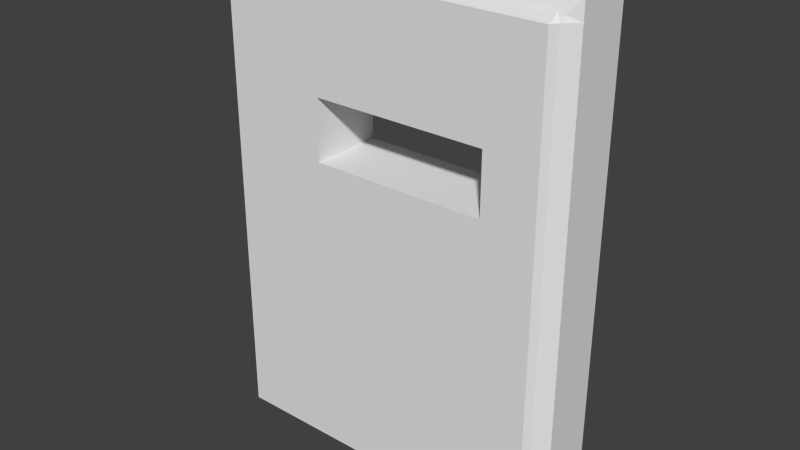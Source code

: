 # Source: sign1.blend  (saved by Blender 2.76.0; exported with 4.5.12 LTS)
import bpy
from mathutils import Matrix  # noqa: F401  (used for matrix-valued properties, if any)

bpy.ops.wm.read_factory_settings(use_empty=True)
scene = bpy.context.scene
scene.name = 'Scene'

# ---- collections
col_collection_1 = bpy.data.collections.new('Collection 1'); scene.collection.children.link(col_collection_1)

# ---- materials (node trees are filled in below, after node groups)
mat_material = bpy.data.materials.new('Material')
mat_material.alpha_threshold = 0.0
mat_material.use_transparent_shadow = False
mat_material.roughness = 0.5
mat_material.line_color = (0.0, 0.0, 0.0, 1.0)

# ---- material node trees

# ---- world
world_world = bpy.data.worlds.new('World'); scene.world = world_world
world_world.color = (0.05088, 0.05088, 0.05088)
world_world.use_sun_shadow = False
world_world.sun_shadow_jitter_overblur = 0.0
world_world.cycles.sampling_method = 'MANUAL'
world_world.cycles.sample_map_resolution = 256

# ---- meshes
me_sign = bpy.data.meshes.new('Sign')
me_sign.from_pydata([(4.902, 0.8518, -6.578), (4.563, -0.921, -6.578), (-4.556, -0.9316, -6.578), (-4.916, 0.8518, -6.578), (4.902, 0.8518, 6.545), (4.603, -0.8173, 6.202), (-4.547, -0.8173, 6.202), (-4.916, 0.8518, 6.545), (4.902, -0.6209, -6.578), (-4.916, -0.6209, -6.578), (4.902, -0.6209, 6.545), (-4.916, -0.6209, 6.545), (4.902, 0.8518, 6.054), (4.563, -0.921, 6.054), (-4.556, -0.9316, 6.054), (-4.916, 0.8518, 6.054), (-4.916, -0.6209, 6.054), (4.902, -0.6209, 6.054), (-4.425, 0.8518, -6.578), (-4.425, -1.112, -6.578), (-4.425, 0.8518, 6.545), (-4.425, -0.8173, 6.202), (-4.425, -0.6209, 6.545), (-4.425, -0.6209, -6.578), (-4.425, 0.8518, 6.054), (-4.425, -1.112, 6.054), (4.435, -0.6209, 6.545), (4.435, 0.8518, -6.578), (4.435, -1.112, -6.578), (4.435, 0.8518, 6.545), (4.435, -0.8173, 6.202), (4.435, -0.6209, -6.578), (4.435, 0.8518, 6.054), (4.435, -1.112, 6.054), (-4.916, -0.6209, 3.129), (4.902, -0.6209, 3.129), (4.902, 0.8518, 3.129), (4.563, -0.921, 3.129), (-4.556, -0.9316, 3.129), (-4.916, 0.8518, 3.129), (-4.425, -1.112, 3.129), (-4.425, 0.8518, 3.129), (4.435, 0.8518, 3.129), (4.435, -1.112, 3.129), (-4.916, -0.6209, 1.484), (4.902, -0.6209, 1.484), (-4.425, -1.112, 1.484), (4.435, -1.112, 1.484), (4.902, 0.8518, 1.484), (4.563, -0.921, 1.484), (-4.556, -0.9316, 1.484), (-4.916, 0.8518, 1.484), (-4.425, 0.8518, 1.484), (4.435, 0.8518, 1.484), (-1.7, 0.8518, -6.578), (-1.7, -1.112, -6.578), (-1.7, 0.8518, 6.545), (-1.7, -0.8173, 6.202), (-1.7, -0.6209, -6.578), (-1.7, 0.8518, 6.054), (-1.7, -1.112, 6.054), (-1.7, -0.6209, 6.545), (-1.7, 0.8518, 3.129), (-1.7, -1.112, 3.129), (-1.7, -1.112, 1.484), (-1.7, 0.8518, 1.484), (3.025, -0.6209, 6.545), (3.025, 0.8518, -6.578), (3.025, -1.112, -6.578), (3.025, 0.8518, 6.545), (3.025, -0.8173, 6.202), (3.025, -0.6209, -6.578), (3.025, 0.8518, 6.054), (3.025, -1.112, 6.054), (3.025, 0.8518, 3.129), (3.025, -1.112, 3.129), (3.025, -1.112, 1.484), (3.025, 0.8518, 1.484)], [], [(23, 19, 2, 9), (22, 11, 6, 21), (17, 10, 5, 13), (25, 21, 6, 14), (16, 11, 7, 15), (52, 18, 3, 51), (14, 6, 11, 16), (12, 4, 10, 17), (20, 7, 11, 22), (18, 23, 9, 3), (36, 12, 17, 35), (38, 14, 16, 34), (20, 24, 15, 7), (34, 16, 15, 39), (40, 25, 14, 38), (35, 17, 13, 37), (63, 60, 25, 40), (56, 59, 24, 20), (54, 58, 23, 18), (56, 20, 22, 61), (65, 54, 18, 52), (60, 57, 21, 25), (61, 22, 21, 57), (58, 55, 19, 23), (8, 1, 28, 31), (10, 26, 30, 5), (13, 5, 30, 33), (48, 0, 27, 53), (4, 29, 26, 10), (0, 8, 31, 27), (4, 12, 32, 29), (37, 13, 33, 43), (49, 37, 43, 47), (12, 36, 42, 32), (59, 62, 41, 24), (64, 63, 40, 46), (45, 35, 37, 49), (46, 40, 38, 50), (44, 34, 39, 51), (50, 38, 34, 44), (48, 36, 35, 45), (24, 41, 39, 15), (0, 48, 45, 8), (2, 50, 44, 9), (9, 44, 51, 3), (19, 46, 50, 2), (8, 45, 49, 1), (55, 64, 46, 19), (1, 49, 47, 28), (36, 48, 53, 42), (62, 65, 52, 41), (41, 52, 51, 39), (75, 74, 77, 76), (68, 76, 64, 55), (65, 62, 63, 64), (72, 74, 62, 59), (71, 68, 55, 58), (66, 61, 57, 70), (73, 70, 57, 60), (77, 67, 54, 65), (69, 56, 61, 66), (67, 71, 58, 54), (69, 72, 59, 56), (75, 73, 60, 63), (43, 33, 73, 75), (29, 32, 72, 69), (27, 31, 71, 67), (29, 69, 66, 26), (53, 27, 67, 77), (33, 30, 70, 73), (26, 66, 70, 30), (31, 28, 68, 71), (32, 42, 74, 72), (47, 43, 75, 76), (28, 47, 76, 68), (42, 53, 77, 74), (64, 76, 77, 65), (62, 74, 75, 63)])
_uv = me_sign.uv_layers.new(name='UVMap')
_uv.uv.foreach_set('vector', [0.05714, 0.007427, 0.05714, 0.007427, 0.04415, 0.007427, 0.008253, 0.007427, 0.05714, 0.9877, 0.008252, 0.9877, 0.04507, 0.962, 0.05714, 0.962, 0.9861, 0.951, 0.9861, 0.9877, 0.9564, 0.962, 0.9523, 0.951, 0.05714, 0.951, 0.05714, 0.962, 0.04507, 0.962, 0.04415, 0.951, 0.008252, 0.951, 0.008252, 0.9877, 0.008253, 0.9877, 0.008253, 0.951, 0.05714, 0.6096, 0.05714, 0.007427, 0.008253, 0.007427, 0.008253, 0.6096, 0.04415, 0.951, 0.04507, 0.962, 0.008252, 0.9877, 0.008252, 0.951, 0.9861, 0.951, 0.9861, 0.9877, 0.9861, 0.9877, 0.9861, 0.951, 0.05714, 0.9877, 0.008253, 0.9877, 0.008252, 0.9877, 0.05714, 0.9877, 0.05714, 0.007427, 0.05714, 0.007427, 0.008253, 0.007427, 0.008253, 0.007427, 0.9861, 0.7325, 0.9861, 0.951, 0.9861, 0.951, 0.9861, 0.7325, 0.04415, 0.7325, 0.04415, 0.951, 0.008252, 0.951, 0.008252, 0.7325, 0.05714, 0.9877, 0.05714, 0.951, 0.008253, 0.951, 0.008253, 0.9877, 0.008252, 0.7325, 0.008252, 0.951, 0.008253, 0.951, 0.008253, 0.7325, 0.05714, 0.7325, 0.05714, 0.951, 0.04415, 0.951, 0.04415, 0.7325, 0.9861, 0.7325, 0.9861, 0.951, 0.9523, 0.951, 0.9523, 0.7325, 0.3286, 0.7325, 0.3286, 0.951, 0.05714, 0.951, 0.05714, 0.7325, 0.3286, 0.9877, 0.3286, 0.951, 0.05714, 0.951, 0.05714, 0.9877, 0.3286, 0.007427, 0.3286, 0.007427, 0.05714, 0.007427, 0.05714, 0.007427, 0.3286, 0.9877, 0.05714, 0.9877, 0.05714, 0.9877, 0.3286, 0.9877, 0.3286, 0.6096, 0.3286, 0.007427, 0.05714, 0.007427, 0.05714, 0.6096, 0.3286, 0.951, 0.3286, 0.962, 0.05714, 0.962, 0.05714, 0.951, 0.3286, 0.9877, 0.05714, 0.9877, 0.05714, 0.962, 0.3286, 0.962, 0.3286, 0.007427, 0.3286, 0.007427, 0.05714, 0.007427, 0.05714, 0.007427, 0.9861, 0.007427, 0.9523, 0.007427, 0.9396, 0.007427, 0.9396, 0.007427, 0.9861, 0.9877, 0.9396, 0.9877, 0.9396, 0.962, 0.9564, 0.962, 0.9523, 0.951, 0.9564, 0.962, 0.9396, 0.962, 0.9396, 0.951, 0.9861, 0.6096, 0.9861, 0.007427, 0.9396, 0.007427, 0.9396, 0.6096, 0.9861, 0.9877, 0.9396, 0.9877, 0.9396, 0.9877, 0.9861, 0.9877, 0.9861, 0.007427, 0.9861, 0.007427, 0.9396, 0.007427, 0.9396, 0.007427, 0.9861, 0.9877, 0.9861, 0.951, 0.9396, 0.951, 0.9396, 0.9877, 0.9523, 0.7325, 0.9523, 0.951, 0.9396, 0.951, 0.9396, 0.7325, 0.9523, 0.6096, 0.9523, 0.7325, 0.9396, 0.7325, 0.9396, 0.6096, 0.9861, 0.951, 0.9861, 0.7325, 0.9396, 0.7325, 0.9396, 0.951, 0.3286, 0.951, 0.3286, 0.7325, 0.05714, 0.7325, 0.05714, 0.951, 0.3286, 0.6096, 0.3286, 0.7325, 0.05714, 0.7325, 0.05714, 0.6096, 0.9861, 0.6096, 0.9861, 0.7325, 0.9523, 0.7325, 0.9523, 0.6096, 0.05714, 0.6096, 0.05714, 0.7325, 0.04415, 0.7325, 0.04415, 0.6096, 0.008252, 0.6096, 0.008252, 0.7325, 0.008253, 0.7325, 0.008253, 0.6096, 0.04415, 0.6096, 0.04415, 0.7325, 0.008252, 0.7325, 0.008252, 0.6096, 0.9861, 0.6096, 0.9861, 0.7325, 0.9861, 0.7325, 0.9861, 0.6096, 0.05714, 0.951, 0.05714, 0.7325, 0.008253, 0.7325, 0.008253, 0.951, 0.9861, 0.007427, 0.9861, 0.6096, 0.9861, 0.6096, 0.9861, 0.007427, 0.04415, 0.007427, 0.04415, 0.6096, 0.008252, 0.6096, 0.008253, 0.007427, 0.008253, 0.007427, 0.008252, 0.6096, 0.008253, 0.6096, 0.008253, 0.007427, 0.05714, 0.007427, 0.05714, 0.6096, 0.04415, 0.6096, 0.04415, 0.007427, 0.9861, 0.007427, 0.9861, 0.6096, 0.9523, 0.6096, 0.9523, 0.007427, 0.3286, 0.007427, 0.3286, 0.6096, 0.05714, 0.6096, 0.05714, 0.007427, 0.9523, 0.007427, 0.9523, 0.6096, 0.9396, 0.6096, 0.9396, 0.007427, 0.9861, 0.7325, 0.9861, 0.6096, 0.9396, 0.6096, 0.9396, 0.7325, 0.3286, 0.7325, 0.3286, 0.6096, 0.05714, 0.6096, 0.05714, 0.7325, 0.05714, 0.7325, 0.05714, 0.6096, 0.008253, 0.6096, 0.008253, 0.7325, 0.7992, 0.7325, 0.7992, 0.7325, 0.7992, 0.6096, 0.7992, 0.6096, 0.7992, 0.007427, 0.7992, 0.6096, 0.3286, 0.6096, 0.3286, 0.007427, 0.3286, 0.6096, 0.3286, 0.7325, 0.3286, 0.7325, 0.3286, 0.6096, 0.7992, 0.951, 0.7992, 0.7325, 0.3286, 0.7325, 0.3286, 0.951, 0.7992, 0.007427, 0.7992, 0.007427, 0.3286, 0.007427, 0.3286, 0.007427, 0.7992, 0.9877, 0.3286, 0.9877, 0.3286, 0.962, 0.7992, 0.962, 0.7992, 0.951, 0.7992, 0.962, 0.3286, 0.962, 0.3286, 0.951, 0.7992, 0.6096, 0.7992, 0.007427, 0.3286, 0.007427, 0.3286, 0.6096, 0.7992, 0.9877, 0.3286, 0.9877, 0.3286, 0.9877, 0.7992, 0.9877, 0.7992, 0.007427, 0.7992, 0.007427, 0.3286, 0.007427, 0.3286, 0.007427, 0.7992, 0.9877, 0.7992, 0.951, 0.3286, 0.951, 0.3286, 0.9877, 0.7992, 0.7325, 0.7992, 0.951, 0.3286, 0.951, 0.3286, 0.7325, 0.9396, 0.7325, 0.9396, 0.951, 0.7992, 0.951, 0.7992, 0.7325, 0.9396, 0.9877, 0.9396, 0.951, 0.7992, 0.951, 0.7992, 0.9877, 0.9396, 0.007427, 0.9396, 0.007427, 0.7992, 0.007427, 0.7992, 0.007427, 0.9396, 0.9877, 0.7992, 0.9877, 0.7992, 0.9877, 0.9396, 0.9877, 0.9396, 0.6096, 0.9396, 0.007427, 0.7992, 0.007427, 0.7992, 0.6096, 0.9396, 0.951, 0.9396, 0.962, 0.7992, 0.962, 0.7992, 0.951, 0.9396, 0.9877, 0.7992, 0.9877, 0.7992, 0.962, 0.9396, 0.962, 0.9396, 0.007427, 0.9396, 0.007427, 0.7992, 0.007427, 0.7992, 0.007427, 0.9396, 0.951, 0.9396, 0.7325, 0.7992, 0.7325, 0.7992, 0.951, 0.9396, 0.6096, 0.9396, 0.7325, 0.7992, 0.7325, 0.7992, 0.6096, 0.9396, 0.007427, 0.9396, 0.6096, 0.7992, 0.6096, 0.7992, 0.007427, 0.9396, 0.7325, 0.9396, 0.6096, 0.7992, 0.6096, 0.7992, 0.7325, 0.3286, 0.6096, 0.7992, 0.6096, 0.7992, 0.6096, 0.3286, 0.6096, 0.3286, 0.7325, 0.7992, 0.7325, 0.7992, 0.7325, 0.3286, 0.7325])
me_sign.materials.append(mat_material)
me_sign.use_remesh_preserve_volume = False
me_sign.use_remesh_preserve_attributes = False
me_sign.use_mirror_vertex_groups = False
me_sign.update()

# ---- objects
ob_cube = bpy.data.objects.new('Cube', me_sign)

# ---- transforms, parenting, visibility, modifiers, constraints
ob_cube.location = (0.0, 0.0, 0.0)
ob_cube.lock_rotations_4d = False
ob_cube.empty_display_type = 'ARROWS'
ob_cube.lineart.crease_threshold = 0.0

# ---- collection membership
col_collection_1.objects.link(ob_cube)

# ---- scene / render settings (as saved in the file)
scene.frame_start = 1; scene.frame_end = 250; scene.frame_set(1)
scene.render.engine = 'BLENDER_EEVEE_NEXT'
scene.render.resolution_percentage = 50
scene.render.dither_intensity = 0.0
scene.cycles.use_denoising = False
scene.cycles.samples = 10
scene.cycles.sampling_pattern = 'TABULATED_SOBOL'
scene.cycles.light_sampling_threshold = 0.0
scene.cycles.use_adaptive_sampling = False
scene.cycles.use_light_tree = False
scene.cycles.blur_glossy = 0.0
scene.cycles.pixel_filter_type = 'GAUSSIAN'
scene.cycles.sample_clamp_indirect = 0.0
scene.view_settings.view_transform = 'Standard'
bpy.context.view_layer.update()

# ---- added for rendering (the .blend has no active camera and no usable light): camera, sun
cam_auto = bpy.data.cameras.new('AutoCamera')
cam_auto.lens = 50.0
cam_auto.sensor_width = 36.0
cam_auto.clip_end = 1000.0
ob_auto_camera = bpy.data.objects.new('AutoCamera', cam_auto)
scene.collection.objects.link(ob_auto_camera)
ob_auto_camera.location = (15.2647, -18.4564, 12.2014)
ob_auto_camera.rotation_euler = (1.09748, -7.21219e-08, 0.694738)
scene.camera = ob_auto_camera
light_auto_sun = bpy.data.lights.new('AutoSun', 'SUN')
light_auto_sun.energy = 3.0
light_auto_sun.angle = 0.0523599
ob_auto_sun = bpy.data.objects.new('AutoSun', light_auto_sun)
scene.collection.objects.link(ob_auto_sun)
ob_auto_sun.rotation_euler = (0.872665, 0.174533, 0.523599)
bpy.context.view_layer.update()

